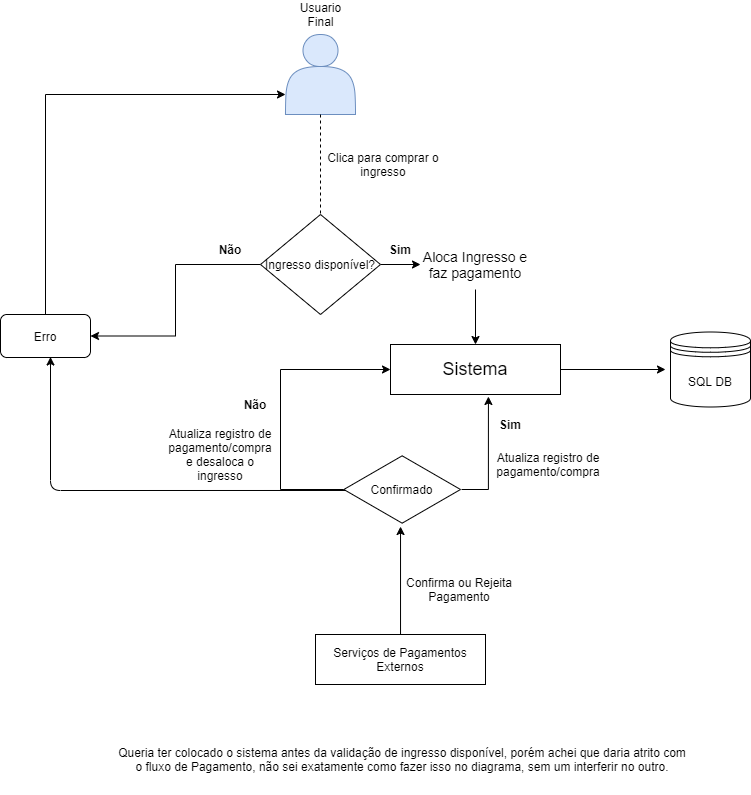

The diagram above was exported from draw.io. Its source (the exported page's mxGraphModel, read from the mxfile embedded in the PNG):
<mxGraphModel dx="2062" dy="705" grid="1" gridSize="10" guides="1" tooltips="1" connect="1" arrows="1" fold="1" page="1" pageScale="1" pageWidth="827" pageHeight="1169" math="0" shadow="0">
  <root>
    <mxCell id="0" />
    <mxCell id="1" parent="0" />
    <mxCell id="Hw7Sg2zPnp3ifgF0bm79-1" value="" style="shape=actor;whiteSpace=wrap;html=1;fillColor=#dae8fc;strokeColor=#6c8ebf;" vertex="1" parent="1">
      <mxGeometry x="315" y="40" width="70" height="80" as="geometry" />
    </mxCell>
    <mxCell id="Hw7Sg2zPnp3ifgF0bm79-2" value="Usuario Final&lt;br&gt;" style="text;html=1;strokeColor=none;fillColor=none;align=center;verticalAlign=middle;whiteSpace=wrap;rounded=0;" vertex="1" parent="1">
      <mxGeometry x="317.5" y="10" width="65" height="20" as="geometry" />
    </mxCell>
    <mxCell id="Hw7Sg2zPnp3ifgF0bm79-23" value="" style="edgeStyle=orthogonalEdgeStyle;rounded=0;orthogonalLoop=1;jettySize=auto;html=1;" edge="1" parent="1" source="Hw7Sg2zPnp3ifgF0bm79-4">
      <mxGeometry relative="1" as="geometry">
        <mxPoint x="695" y="375" as="targetPoint" />
      </mxGeometry>
    </mxCell>
    <mxCell id="Hw7Sg2zPnp3ifgF0bm79-4" value="&lt;font style=&quot;font-size: 18px&quot;&gt;Sistema&lt;/font&gt;" style="rounded=0;whiteSpace=wrap;html=1;" vertex="1" parent="1">
      <mxGeometry x="420" y="350" width="170" height="50" as="geometry" />
    </mxCell>
    <mxCell id="Hw7Sg2zPnp3ifgF0bm79-6" value="" style="endArrow=none;dashed=1;html=1;entryX=0.5;entryY=0;entryDx=0;entryDy=0;exitX=0.5;exitY=1;exitDx=0;exitDy=0;" edge="1" parent="1" source="Hw7Sg2zPnp3ifgF0bm79-1" target="Hw7Sg2zPnp3ifgF0bm79-9">
      <mxGeometry width="50" height="50" relative="1" as="geometry">
        <mxPoint x="365" y="110" as="sourcePoint" />
        <mxPoint x="360" y="200" as="targetPoint" />
      </mxGeometry>
    </mxCell>
    <mxCell id="Hw7Sg2zPnp3ifgF0bm79-10" value="" style="edgeStyle=orthogonalEdgeStyle;rounded=0;orthogonalLoop=1;jettySize=auto;html=1;" edge="1" parent="1" source="Hw7Sg2zPnp3ifgF0bm79-8" target="Hw7Sg2zPnp3ifgF0bm79-4">
      <mxGeometry relative="1" as="geometry" />
    </mxCell>
    <mxCell id="Hw7Sg2zPnp3ifgF0bm79-8" value="&lt;font style=&quot;font-size: 14px&quot;&gt;Aloca Ingresso e faz pagamento&lt;/font&gt;" style="text;html=1;strokeColor=none;fillColor=none;align=center;verticalAlign=middle;whiteSpace=wrap;rounded=0;" vertex="1" parent="1">
      <mxGeometry x="450" y="245" width="110" height="50" as="geometry" />
    </mxCell>
    <mxCell id="Hw7Sg2zPnp3ifgF0bm79-12" value="" style="edgeStyle=orthogonalEdgeStyle;rounded=0;orthogonalLoop=1;jettySize=auto;html=1;" edge="1" parent="1" source="Hw7Sg2zPnp3ifgF0bm79-9" target="Hw7Sg2zPnp3ifgF0bm79-8">
      <mxGeometry relative="1" as="geometry" />
    </mxCell>
    <mxCell id="Hw7Sg2zPnp3ifgF0bm79-15" value="" style="edgeStyle=orthogonalEdgeStyle;rounded=0;orthogonalLoop=1;jettySize=auto;html=1;entryX=1;entryY=0.5;entryDx=0;entryDy=0;" edge="1" parent="1" source="Hw7Sg2zPnp3ifgF0bm79-9" target="Hw7Sg2zPnp3ifgF0bm79-37">
      <mxGeometry relative="1" as="geometry">
        <mxPoint x="90" y="300" as="targetPoint" />
      </mxGeometry>
    </mxCell>
    <mxCell id="Hw7Sg2zPnp3ifgF0bm79-9" value="Ingresso disponível?" style="rhombus;whiteSpace=wrap;html=1;" vertex="1" parent="1">
      <mxGeometry x="290" y="220" width="120" height="100" as="geometry" />
    </mxCell>
    <mxCell id="Hw7Sg2zPnp3ifgF0bm79-13" value="Sim" style="text;html=1;strokeColor=none;fillColor=none;align=center;verticalAlign=middle;whiteSpace=wrap;rounded=0;fontStyle=1" vertex="1" parent="1">
      <mxGeometry x="410" y="245" width="40" height="20" as="geometry" />
    </mxCell>
    <mxCell id="Hw7Sg2zPnp3ifgF0bm79-16" value="Não" style="text;html=1;strokeColor=none;fillColor=none;align=center;verticalAlign=middle;whiteSpace=wrap;rounded=0;fontStyle=1" vertex="1" parent="1">
      <mxGeometry x="240" y="245" width="40" height="20" as="geometry" />
    </mxCell>
    <mxCell id="Hw7Sg2zPnp3ifgF0bm79-18" style="edgeStyle=orthogonalEdgeStyle;rounded=0;orthogonalLoop=1;jettySize=auto;html=1;entryX=0.486;entryY=1.029;entryDx=0;entryDy=0;entryPerimeter=0;" edge="1" parent="1" source="Hw7Sg2zPnp3ifgF0bm79-17" target="Hw7Sg2zPnp3ifgF0bm79-25">
      <mxGeometry relative="1" as="geometry">
        <mxPoint x="435" y="560" as="targetPoint" />
      </mxGeometry>
    </mxCell>
    <mxCell id="Hw7Sg2zPnp3ifgF0bm79-17" value="Serviços de Pagamentos Externos" style="rounded=0;whiteSpace=wrap;html=1;" vertex="1" parent="1">
      <mxGeometry x="345" y="640" width="170" height="50" as="geometry" />
    </mxCell>
    <mxCell id="Hw7Sg2zPnp3ifgF0bm79-19" value="Confirma ou Rejeita Pagamento" style="text;html=1;strokeColor=none;fillColor=none;align=center;verticalAlign=middle;whiteSpace=wrap;rounded=0;" vertex="1" parent="1">
      <mxGeometry x="414" y="575" width="150" height="40" as="geometry" />
    </mxCell>
    <mxCell id="Hw7Sg2zPnp3ifgF0bm79-20" value="Clica para comprar o ingresso" style="text;html=1;strokeColor=none;fillColor=none;align=center;verticalAlign=middle;whiteSpace=wrap;rounded=0;" vertex="1" parent="1">
      <mxGeometry x="345" y="150" width="136" height="40" as="geometry" />
    </mxCell>
    <mxCell id="Hw7Sg2zPnp3ifgF0bm79-24" value="SQL DB" style="shape=datastore;whiteSpace=wrap;html=1;" vertex="1" parent="1">
      <mxGeometry x="700" y="337.5" width="80" height="75" as="geometry" />
    </mxCell>
    <mxCell id="Hw7Sg2zPnp3ifgF0bm79-26" style="edgeStyle=orthogonalEdgeStyle;rounded=0;orthogonalLoop=1;jettySize=auto;html=1;entryX=0;entryY=0.5;entryDx=0;entryDy=0;exitX=0.014;exitY=0.5;exitDx=0;exitDy=0;exitPerimeter=0;" edge="1" parent="1" source="Hw7Sg2zPnp3ifgF0bm79-25" target="Hw7Sg2zPnp3ifgF0bm79-4">
      <mxGeometry relative="1" as="geometry">
        <Array as="points">
          <mxPoint x="310" y="495" />
          <mxPoint x="310" y="375" />
        </Array>
      </mxGeometry>
    </mxCell>
    <mxCell id="Hw7Sg2zPnp3ifgF0bm79-27" style="edgeStyle=orthogonalEdgeStyle;rounded=0;orthogonalLoop=1;jettySize=auto;html=1;entryX=0.576;entryY=1.04;entryDx=0;entryDy=0;entryPerimeter=0;exitX=1.009;exitY=0.5;exitDx=0;exitDy=0;exitPerimeter=0;" edge="1" parent="1" source="Hw7Sg2zPnp3ifgF0bm79-25" target="Hw7Sg2zPnp3ifgF0bm79-4">
      <mxGeometry relative="1" as="geometry">
        <mxPoint x="520" y="430" as="targetPoint" />
        <Array as="points">
          <mxPoint x="518" y="495" />
        </Array>
      </mxGeometry>
    </mxCell>
    <mxCell id="Hw7Sg2zPnp3ifgF0bm79-25" value="Confirmado" style="html=1;whiteSpace=wrap;aspect=fixed;shape=isoRectangle;" vertex="1" parent="1">
      <mxGeometry x="373.33" y="460" width="116.67" height="70" as="geometry" />
    </mxCell>
    <mxCell id="Hw7Sg2zPnp3ifgF0bm79-28" value="Sim" style="text;html=1;strokeColor=none;fillColor=none;align=center;verticalAlign=middle;whiteSpace=wrap;rounded=0;fontStyle=1" vertex="1" parent="1">
      <mxGeometry x="520" y="420" width="40" height="20" as="geometry" />
    </mxCell>
    <mxCell id="Hw7Sg2zPnp3ifgF0bm79-29" value="Não" style="text;html=1;strokeColor=none;fillColor=none;align=center;verticalAlign=middle;whiteSpace=wrap;rounded=0;fontStyle=1" vertex="1" parent="1">
      <mxGeometry x="265" y="400" width="40" height="20" as="geometry" />
    </mxCell>
    <mxCell id="Hw7Sg2zPnp3ifgF0bm79-30" value="Atualiza registro de pagamento/compra" style="text;html=1;strokeColor=none;fillColor=none;align=center;verticalAlign=middle;whiteSpace=wrap;rounded=0;" vertex="1" parent="1">
      <mxGeometry x="510" y="450" width="136" height="40" as="geometry" />
    </mxCell>
    <mxCell id="Hw7Sg2zPnp3ifgF0bm79-33" value="Atualiza registro de pagamento/compra e desaloca o ingresso" style="text;html=1;strokeColor=none;fillColor=none;align=center;verticalAlign=middle;whiteSpace=wrap;rounded=0;" vertex="1" parent="1">
      <mxGeometry x="195" y="430" width="110" height="60" as="geometry" />
    </mxCell>
    <mxCell id="Hw7Sg2zPnp3ifgF0bm79-36" style="edgeStyle=orthogonalEdgeStyle;rounded=0;orthogonalLoop=1;jettySize=auto;html=1;entryX=0;entryY=0.75;entryDx=0;entryDy=0;exitX=0.5;exitY=0;exitDx=0;exitDy=0;exitPerimeter=0;" edge="1" parent="1" source="Hw7Sg2zPnp3ifgF0bm79-37" target="Hw7Sg2zPnp3ifgF0bm79-1">
      <mxGeometry relative="1" as="geometry">
        <mxPoint x="80" y="290" as="sourcePoint" />
        <Array as="points" />
      </mxGeometry>
    </mxCell>
    <mxCell id="Hw7Sg2zPnp3ifgF0bm79-37" value="Erro" style="rounded=1;whiteSpace=wrap;html=1;" vertex="1" parent="1">
      <mxGeometry x="30" y="320" width="90" height="43" as="geometry" />
    </mxCell>
    <mxCell id="Hw7Sg2zPnp3ifgF0bm79-40" value="" style="endArrow=classic;html=1;exitX=0.014;exitY=0.514;exitDx=0;exitDy=0;exitPerimeter=0;" edge="1" parent="1" source="Hw7Sg2zPnp3ifgF0bm79-25">
      <mxGeometry width="50" height="50" relative="1" as="geometry">
        <mxPoint x="80" y="660" as="sourcePoint" />
        <mxPoint x="80" y="362.5" as="targetPoint" />
        <Array as="points">
          <mxPoint x="80" y="496" />
        </Array>
      </mxGeometry>
    </mxCell>
    <mxCell id="Hw7Sg2zPnp3ifgF0bm79-42" value="Queria ter colocado o sistema antes da validação de ingresso disponível, porém achei que daria atrito com o fluxo de Pagamento, não sei exatamente como fazer isso no diagrama, sem um interferir no outro." style="text;html=1;strokeColor=none;fillColor=none;align=center;verticalAlign=middle;whiteSpace=wrap;rounded=0;" vertex="1" parent="1">
      <mxGeometry x="146.66" y="730" width="570" height="70" as="geometry" />
    </mxCell>
  </root>
</mxGraphModel>